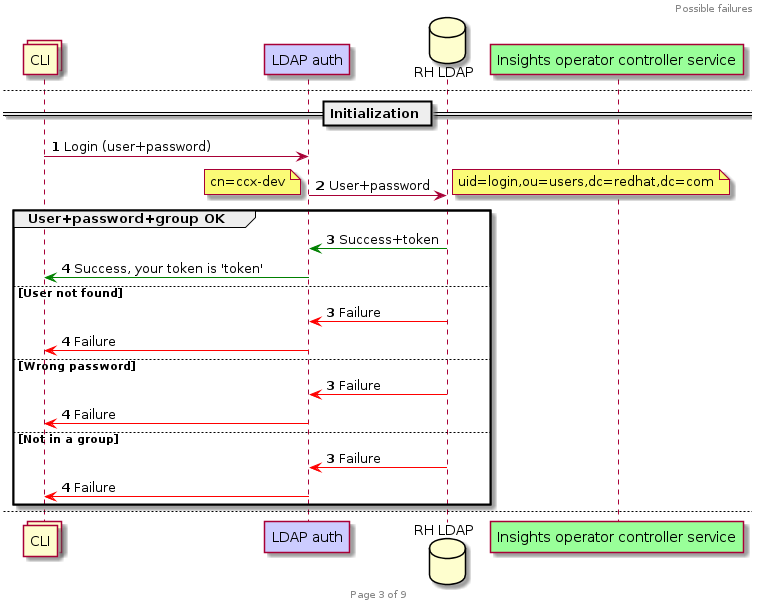

The diagram above was rendered by PlantUML. Its source (embedded in the PNG):
@startuml

header Authorization process for insights operator instrumentation service
footer Page %page% of %lastpage%

collections CLI as cli
participant "LDAP auth" as ldap_auth #ccccff
database "RH LDAP" as rh_ldap
participant "Insights operator controller service" as service #99FF99

autonumber 1
== Initialization ==
cli -> ldap_auth: Login (user+password)

newpage
autonumber 1
== Initialization ==
cli -> ldap_auth: Login (user+password)
ldap_auth -> rh_ldap: User+password
note right: uid=login,ou=users,dc=redhat,dc=com
note left: cn=ccx-dev

newpage
autonumber 1
== Initialization ==
cli -> ldap_auth: Login (user+password)
ldap_auth -> rh_ldap: User+password
note right: uid=login,ou=users,dc=redhat,dc=com
note left: cn=ccx-dev
group User+password+group OK
        rh_ldap -[#green]> ldap_auth: Success+token
        ldap_auth -[#green]> cli: Success, your token is 'token'
else User not found
        autonumber 3
        rh_ldap -[#red]> ldap_auth: Failure
        ldap_auth -[#red]> cli: Failure
else Wrong password
        autonumber 3
        rh_ldap -[#red]> ldap_auth: Failure
        ldap_auth -[#red]> cli: Failure
else Not in a group
        autonumber 3
        rh_ldap -[#red]> ldap_auth: Failure
        ldap_auth -[#red]> cli: Failure
end

newpage
autonumber 1
== Initialization ==
cli -> ldap_auth: Login (user+password)
ldap_auth -> rh_ldap: User+password
rh_ldap -[#green]> ldap_auth: Success+token
ldap_auth -[#green]> cli:  Success, your token is 'token'

newpage
autonumber 1
== Initialization ==
cli -> ldap_auth: Login (user+password)
ldap_auth -> rh_ldap: User+password
rh_ldap -[#green]> ldap_auth: Success+token
ldap_auth -[#green]> cli:  Success, your token is 'token'
== Regular REST API calls ==
cli -> ldap_auth: REST API request + token in header

newpage
autonumber 1
== Initialization ==
cli -> ldap_auth: Login (user+password)
ldap_auth -> rh_ldap: User+password
rh_ldap -[#green]> ldap_auth: Success+token
ldap_auth -[#green]> cli:  Success, your token is 'token'
== Regular REST API calls ==
cli -> ldap_auth: REST API request + token in header
ldap_auth -> service: REST API request

newpage
autonumber 1
cli -> ldap_auth: Login (user+password)
ldap_auth -> rh_ldap: User+password
rh_ldap -[#green]> ldap_auth: Success+token
ldap_auth -[#green]> cli:  Success, your token is 'token'
== Regular REST API calls ==
cli -> ldap_auth: REST API request + token in header
ldap_auth -> service: REST API request
service -> ldap_auth: REST API response

newpage
autonumber 1
cli -> ldap_auth: Login (user+password)
ldap_auth -> rh_ldap: User+password
rh_ldap -[#green]> ldap_auth: Success+token
ldap_auth -[#green]> cli:  Success, your token is 'token'
== Regular REST API calls ==
cli -> ldap_auth: REST API request + token in header
ldap_auth -> service: REST API request
service -> ldap_auth: REST API response
ldap_auth -> cli: REST API response

header Possible failures

newpage
autonumber 1
== REST API calls without token ==
autonumber 5
cli -> ldap_auth: REST API request
ldap_auth -[#red]> cli: Failuer - no token
note right: Missing auth token
== REST API calls with improper token ==
autonumber 5
cli -> ldap_auth: REST API request + token in header
ldap_auth -[#red]> cli: Failuer - wrong token
note right: Invalid/Malformed auth token
== REST API calls with token not signed by the server ==
autonumber 5
cli -> ldap_auth: REST API request + token in header
ldap_auth -[#red]> cli: Failuer - wrong token
note right: Token is not valid
@enduml